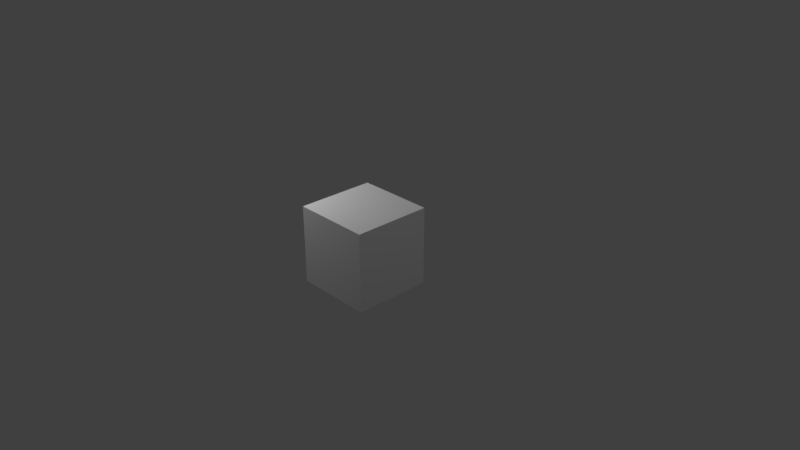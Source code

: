 # Source: brick.blend  (saved by Blender 2.78.0; exported with 4.5.12 LTS)
import bpy
from mathutils import Matrix  # noqa: F401  (used for matrix-valued properties, if any)

bpy.ops.wm.read_factory_settings(use_empty=True)
scene = bpy.context.scene
scene.name = 'Scene'

# ---- collections
col_collection_1 = bpy.data.collections.new('Collection 1'); scene.collection.children.link(col_collection_1)

# ---- materials (node trees are filled in below, after node groups)
mat_texture = bpy.data.materials.new('texture')
mat_texture.alpha_threshold = 0.0
mat_texture.use_transparent_shadow = False
mat_texture.preview_render_type = 'CUBE'
mat_texture.roughness = 0.5
mat_texture.line_color = (0.0, 0.0, 0.0, 1.0)

# ---- material node trees

# ---- world
world_world = bpy.data.worlds.new('World'); scene.world = world_world
world_world.color = (0.05088, 0.05088, 0.05088)
world_world.use_sun_shadow = False
world_world.sun_shadow_jitter_overblur = 0.0
world_world.cycles.sampling_method = 'MANUAL'

# ---- cameras
cam_camera = bpy.data.cameras.new('Camera')
cam_camera.clip_end = 100.0
cam_camera.lens = 35.0
cam_camera.sensor_width = 32.0
cam_camera.sensor_height = 18.0
cam_camera.ortho_scale = 7.314
cam_camera.dof.focus_distance = 0.0
cam_camera.dof.aperture_fstop = 128.0

# ---- lights
light_point = bpy.data.lights.new('Point', 'POINT')
light_point.transmission_factor = 0.0
light_point.energy = 100.0
light_point.shadow_buffer_clip_start = 0.5
light_point.shadow_soft_size = 0.1
light_point.shadow_maximum_resolution = 0.006
light_point.use_absolute_resolution = True
light_lamp = bpy.data.lights.new('Lamp', 'POINT')
light_lamp.transmission_factor = 0.0
light_lamp.cutoff_distance = 30.0
light_lamp.energy = 100.0
light_lamp.shadow_buffer_clip_start = 1.001
light_lamp.shadow_soft_size = 0.1
light_lamp.shadow_maximum_resolution = 0.006
light_lamp.use_absolute_resolution = True

# ---- meshes
me_cube = bpy.data.meshes.new('Cube')
me_cube.from_pydata([(2.009, -0.06001, -1.998), (2.009, -2.06, -1.998), (0.00948, -2.06, -1.998), (0.009481, -0.06001, -1.998), (2.009, -0.06001, 0.001593), (2.009, -2.06, 0.001593), (0.00948, -2.06, 0.001593), (0.00948, -0.06001, 0.001593)], [], [(0, 1, 2, 3), (4, 7, 6, 5), (0, 4, 5, 1), (1, 5, 6, 2), (2, 6, 7, 3), (4, 0, 3, 7)])
_uv = me_cube.uv_layers.new(name='UVMap')
_uv.uv.foreach_set('vector', [0.6667, 3.974e-08, 0.6667, 0.3333, 0.3333, 0.3333, 0.3333, 0.0, 1.0, 0.0, 1.0, 0.3333, 0.6667, 0.3333, 0.6667, 5.96e-08, 0.3333, 0.0, 0.3333, 0.3333, 0.0, 0.3333, 3.51e-08, 3.742e-08, 0.3333, 1.0, 1.987e-08, 1.0, 0.0, 0.6667, 0.3333, 0.6667, 0.3333, 0.6667, 5.96e-08, 0.6667, 0.0, 0.3333, 0.3333, 0.3333, 0.3333, 0.3333, 0.6667, 0.3333, 0.6667, 0.6667, 0.3333, 0.6667])
me_cube.materials.append(mat_texture)
me_cube.use_remesh_preserve_volume = False
me_cube.use_remesh_preserve_attributes = False
me_cube.use_mirror_vertex_groups = False
me_cube.update()

# ---- objects
ob_point = bpy.data.objects.new('Point', light_point)
ob_cube = bpy.data.objects.new('Cube', me_cube)
ob_lamp = bpy.data.objects.new('Lamp', light_lamp)
ob_camera = bpy.data.objects.new('Camera', cam_camera)

# ---- transforms, parenting, visibility, modifiers, constraints
ob_point.location = (-1.21, -1.44, 2.72)
ob_point.lineart.crease_threshold = 0.0
ob_cube.location = (-0.00474, 0.02179, 0.9998)
ob_cube.scale = (0.5, 0.5, 0.5)
ob_cube.lock_rotations_4d = False
ob_cube.empty_display_type = 'ARROWS'
ob_cube.lineart.crease_threshold = 0.0
ob_lamp.location = (4.076, 1.005, 5.904)
ob_lamp.rotation_euler = (0.6503, 0.05522, 1.866)
ob_lamp.lock_rotations_4d = False
ob_lamp.empty_display_type = 'ARROWS'
ob_lamp.color = (0.0, 0.0, 0.0, 0.0)
ob_lamp.lineart.crease_threshold = 0.0
ob_camera.location = (7.481, -6.508, 5.344)
ob_camera.rotation_euler = (1.109, 0.0, 0.8149)
ob_camera.lock_rotations_4d = False
ob_camera.empty_display_type = 'ARROWS'
ob_camera.color = (0.0, 0.0, 0.0, 0.0)
ob_camera.display_type = 'WIRE'
ob_camera.lineart.crease_threshold = 0.0

# ---- collection membership
col_collection_1.objects.link(ob_point)
col_collection_1.objects.link(ob_cube)
col_collection_1.objects.link(ob_lamp)
col_collection_1.objects.link(ob_camera)

# ---- scene / render settings (as saved in the file)
scene.camera = ob_camera
scene.frame_start = 1; scene.frame_end = 250; scene.frame_set(3)
scene.render.engine = 'BLENDER_EEVEE_NEXT'
scene.render.resolution_percentage = 50
scene.render.dither_intensity = 0.0
scene.cycles.use_denoising = False
scene.cycles.samples = 128
scene.cycles.sampling_pattern = 'TABULATED_SOBOL'
scene.cycles.light_sampling_threshold = 0.0
scene.cycles.use_adaptive_sampling = False
scene.cycles.use_light_tree = False
scene.cycles.blur_glossy = 0.0
scene.cycles.sample_clamp_indirect = 0.0
scene.view_settings.view_transform = 'Standard'
bpy.context.view_layer.update()
